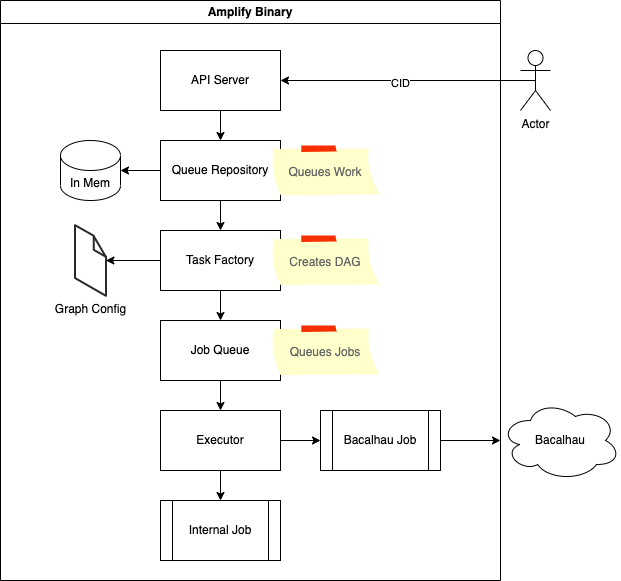

The diagram above was exported from draw.io. Its source (the exported page's mxGraphModel, read from the mxfile embedded in the PNG):
<mxGraphModel dx="1432" dy="775" grid="1" gridSize="10" guides="1" tooltips="1" connect="1" arrows="1" fold="1" page="1" pageScale="1" pageWidth="827" pageHeight="1169" math="0" shadow="0">
  <root>
    <mxCell id="0" />
    <mxCell id="1" parent="0" />
    <mxCell id="NEEtovlBNyvh1BmDtKQF-1" value="Amplify Binary" style="swimlane;whiteSpace=wrap;html=1;" vertex="1" parent="1">
      <mxGeometry x="170" y="130" width="500" height="580" as="geometry" />
    </mxCell>
    <mxCell id="NEEtovlBNyvh1BmDtKQF-12" value="" style="edgeStyle=orthogonalEdgeStyle;rounded=0;orthogonalLoop=1;jettySize=auto;html=1;" edge="1" parent="NEEtovlBNyvh1BmDtKQF-1" source="NEEtovlBNyvh1BmDtKQF-2" target="NEEtovlBNyvh1BmDtKQF-4">
      <mxGeometry relative="1" as="geometry" />
    </mxCell>
    <mxCell id="NEEtovlBNyvh1BmDtKQF-2" value="API Server" style="rounded=0;whiteSpace=wrap;html=1;" vertex="1" parent="NEEtovlBNyvh1BmDtKQF-1">
      <mxGeometry x="160" y="50" width="120" height="60" as="geometry" />
    </mxCell>
    <mxCell id="NEEtovlBNyvh1BmDtKQF-14" value="" style="edgeStyle=orthogonalEdgeStyle;rounded=0;orthogonalLoop=1;jettySize=auto;html=1;" edge="1" parent="NEEtovlBNyvh1BmDtKQF-1" source="NEEtovlBNyvh1BmDtKQF-3" target="NEEtovlBNyvh1BmDtKQF-5">
      <mxGeometry relative="1" as="geometry" />
    </mxCell>
    <mxCell id="NEEtovlBNyvh1BmDtKQF-27" value="" style="edgeStyle=orthogonalEdgeStyle;rounded=0;orthogonalLoop=1;jettySize=auto;html=1;" edge="1" parent="NEEtovlBNyvh1BmDtKQF-1" source="NEEtovlBNyvh1BmDtKQF-3" target="NEEtovlBNyvh1BmDtKQF-26">
      <mxGeometry relative="1" as="geometry" />
    </mxCell>
    <mxCell id="NEEtovlBNyvh1BmDtKQF-3" value="Task Factory" style="rounded=0;whiteSpace=wrap;html=1;" vertex="1" parent="NEEtovlBNyvh1BmDtKQF-1">
      <mxGeometry x="160" y="230" width="120" height="60" as="geometry" />
    </mxCell>
    <mxCell id="NEEtovlBNyvh1BmDtKQF-11" value="" style="edgeStyle=orthogonalEdgeStyle;rounded=0;orthogonalLoop=1;jettySize=auto;html=1;" edge="1" parent="NEEtovlBNyvh1BmDtKQF-1" source="NEEtovlBNyvh1BmDtKQF-4" target="NEEtovlBNyvh1BmDtKQF-10">
      <mxGeometry relative="1" as="geometry" />
    </mxCell>
    <mxCell id="NEEtovlBNyvh1BmDtKQF-13" value="" style="edgeStyle=orthogonalEdgeStyle;rounded=0;orthogonalLoop=1;jettySize=auto;html=1;" edge="1" parent="NEEtovlBNyvh1BmDtKQF-1" source="NEEtovlBNyvh1BmDtKQF-4" target="NEEtovlBNyvh1BmDtKQF-3">
      <mxGeometry relative="1" as="geometry" />
    </mxCell>
    <mxCell id="NEEtovlBNyvh1BmDtKQF-4" value="Queue Repository" style="rounded=0;whiteSpace=wrap;html=1;" vertex="1" parent="NEEtovlBNyvh1BmDtKQF-1">
      <mxGeometry x="160" y="140" width="120" height="60" as="geometry" />
    </mxCell>
    <mxCell id="NEEtovlBNyvh1BmDtKQF-15" value="" style="edgeStyle=orthogonalEdgeStyle;rounded=0;orthogonalLoop=1;jettySize=auto;html=1;" edge="1" parent="NEEtovlBNyvh1BmDtKQF-1" source="NEEtovlBNyvh1BmDtKQF-5" target="NEEtovlBNyvh1BmDtKQF-6">
      <mxGeometry relative="1" as="geometry" />
    </mxCell>
    <mxCell id="NEEtovlBNyvh1BmDtKQF-5" value="Job Queue" style="rounded=0;whiteSpace=wrap;html=1;" vertex="1" parent="NEEtovlBNyvh1BmDtKQF-1">
      <mxGeometry x="160" y="320" width="120" height="60" as="geometry" />
    </mxCell>
    <mxCell id="NEEtovlBNyvh1BmDtKQF-16" value="" style="edgeStyle=orthogonalEdgeStyle;rounded=0;orthogonalLoop=1;jettySize=auto;html=1;" edge="1" parent="NEEtovlBNyvh1BmDtKQF-1" source="NEEtovlBNyvh1BmDtKQF-6" target="NEEtovlBNyvh1BmDtKQF-8">
      <mxGeometry relative="1" as="geometry" />
    </mxCell>
    <mxCell id="NEEtovlBNyvh1BmDtKQF-17" value="" style="edgeStyle=orthogonalEdgeStyle;rounded=0;orthogonalLoop=1;jettySize=auto;html=1;" edge="1" parent="NEEtovlBNyvh1BmDtKQF-1" source="NEEtovlBNyvh1BmDtKQF-6" target="NEEtovlBNyvh1BmDtKQF-9">
      <mxGeometry relative="1" as="geometry" />
    </mxCell>
    <mxCell id="NEEtovlBNyvh1BmDtKQF-6" value="Executor" style="rounded=0;whiteSpace=wrap;html=1;" vertex="1" parent="NEEtovlBNyvh1BmDtKQF-1">
      <mxGeometry x="160" y="410" width="120" height="60" as="geometry" />
    </mxCell>
    <mxCell id="NEEtovlBNyvh1BmDtKQF-8" value="Internal Job" style="shape=process;whiteSpace=wrap;html=1;backgroundOutline=1;" vertex="1" parent="NEEtovlBNyvh1BmDtKQF-1">
      <mxGeometry x="160" y="500" width="120" height="60" as="geometry" />
    </mxCell>
    <mxCell id="NEEtovlBNyvh1BmDtKQF-9" value="Bacalhau Job" style="shape=process;whiteSpace=wrap;html=1;backgroundOutline=1;" vertex="1" parent="NEEtovlBNyvh1BmDtKQF-1">
      <mxGeometry x="320" y="410" width="120" height="60" as="geometry" />
    </mxCell>
    <mxCell id="NEEtovlBNyvh1BmDtKQF-10" value="In Mem" style="shape=cylinder3;whiteSpace=wrap;html=1;boundedLbl=1;backgroundOutline=1;size=15;" vertex="1" parent="NEEtovlBNyvh1BmDtKQF-1">
      <mxGeometry x="60" y="140" width="60" height="60" as="geometry" />
    </mxCell>
    <mxCell id="NEEtovlBNyvh1BmDtKQF-23" value="&lt;span style=&quot;font-size: 12px;&quot;&gt;Creates DAG&lt;/span&gt;" style="strokeWidth=1;shadow=0;dashed=0;align=center;html=1;shape=mxgraph.mockup.text.stickyNote2;fontColor=#666666;mainText=;fontSize=17;whiteSpace=wrap;fillColor=#ffffcc;strokeColor=#F62E00;" vertex="1" parent="NEEtovlBNyvh1BmDtKQF-1">
      <mxGeometry x="270" y="235" width="110" height="50" as="geometry" />
    </mxCell>
    <mxCell id="NEEtovlBNyvh1BmDtKQF-24" value="&lt;span style=&quot;font-size: 12px;&quot;&gt;Queues Work&lt;/span&gt;" style="strokeWidth=1;shadow=0;dashed=0;align=center;html=1;shape=mxgraph.mockup.text.stickyNote2;fontColor=#666666;mainText=;fontSize=17;whiteSpace=wrap;fillColor=#ffffcc;strokeColor=#F62E00;" vertex="1" parent="NEEtovlBNyvh1BmDtKQF-1">
      <mxGeometry x="270" y="145" width="110" height="50" as="geometry" />
    </mxCell>
    <mxCell id="NEEtovlBNyvh1BmDtKQF-25" value="&lt;span style=&quot;font-size: 12px;&quot;&gt;Queues Jobs&lt;/span&gt;" style="strokeWidth=1;shadow=0;dashed=0;align=center;html=1;shape=mxgraph.mockup.text.stickyNote2;fontColor=#666666;mainText=;fontSize=17;whiteSpace=wrap;fillColor=#ffffcc;strokeColor=#F62E00;" vertex="1" parent="NEEtovlBNyvh1BmDtKQF-1">
      <mxGeometry x="270" y="325" width="110" height="50" as="geometry" />
    </mxCell>
    <mxCell id="NEEtovlBNyvh1BmDtKQF-26" value="Graph Config" style="verticalLabelPosition=bottom;html=1;verticalAlign=top;strokeWidth=1;align=center;outlineConnect=0;dashed=0;outlineConnect=0;shape=mxgraph.aws3d.file;aspect=fixed;strokeColor=#292929;" vertex="1" parent="NEEtovlBNyvh1BmDtKQF-1">
      <mxGeometry x="74.6" y="224.7" width="30.8" height="70.6" as="geometry" />
    </mxCell>
    <mxCell id="NEEtovlBNyvh1BmDtKQF-7" value="Bacalhau" style="ellipse;shape=cloud;whiteSpace=wrap;html=1;" vertex="1" parent="1">
      <mxGeometry x="670" y="530" width="120" height="80" as="geometry" />
    </mxCell>
    <mxCell id="NEEtovlBNyvh1BmDtKQF-18" value="" style="edgeStyle=orthogonalEdgeStyle;rounded=0;orthogonalLoop=1;jettySize=auto;html=1;" edge="1" parent="1" source="NEEtovlBNyvh1BmDtKQF-9" target="NEEtovlBNyvh1BmDtKQF-7">
      <mxGeometry relative="1" as="geometry" />
    </mxCell>
    <mxCell id="NEEtovlBNyvh1BmDtKQF-21" style="edgeStyle=orthogonalEdgeStyle;rounded=0;orthogonalLoop=1;jettySize=auto;html=1;exitX=0.5;exitY=0.5;exitDx=0;exitDy=0;exitPerimeter=0;entryX=1;entryY=0.5;entryDx=0;entryDy=0;" edge="1" parent="1" source="NEEtovlBNyvh1BmDtKQF-19" target="NEEtovlBNyvh1BmDtKQF-2">
      <mxGeometry relative="1" as="geometry" />
    </mxCell>
    <mxCell id="NEEtovlBNyvh1BmDtKQF-22" value="CID" style="edgeLabel;html=1;align=center;verticalAlign=middle;resizable=0;points=[];" vertex="1" connectable="0" parent="NEEtovlBNyvh1BmDtKQF-21">
      <mxGeometry x="0.0667" y="2" relative="1" as="geometry">
        <mxPoint as="offset" />
      </mxGeometry>
    </mxCell>
    <mxCell id="NEEtovlBNyvh1BmDtKQF-19" value="Actor" style="shape=umlActor;verticalLabelPosition=bottom;verticalAlign=top;html=1;outlineConnect=0;" vertex="1" parent="1">
      <mxGeometry x="690" y="180" width="30" height="60" as="geometry" />
    </mxCell>
  </root>
</mxGraphModel>